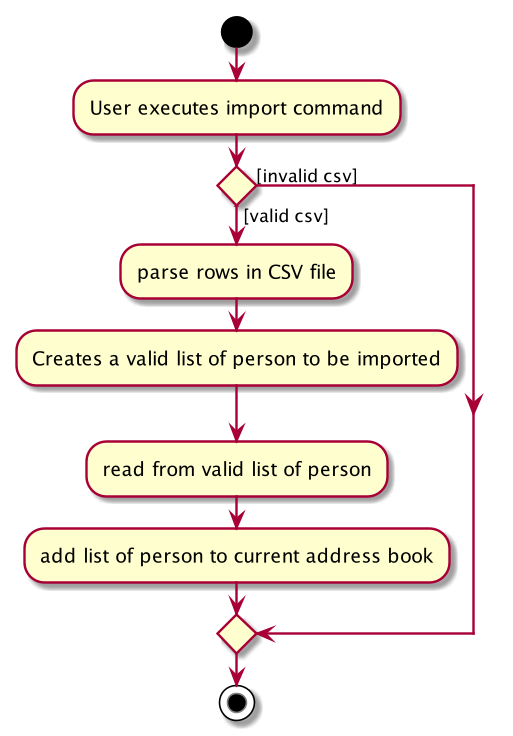

The diagram above was rendered by PlantUML. Its source (embedded in the PNG):
@startuml
start
:User executes import command;

if () then ([valid csv])
    :parse rows in CSV file;
    :Creates a valid list of person to be imported;
    :read from valid list of person;
    :add list of person to current address book;
else ([invalid csv])
endif
stop
@enduml